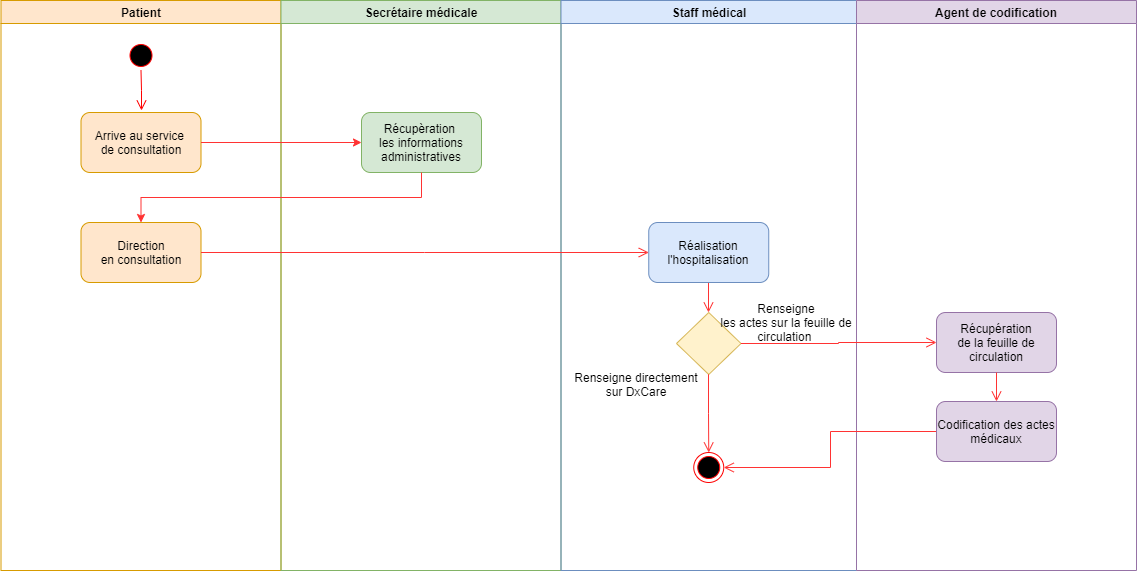

The diagram above was exported from draw.io. Its source (the exported page's mxGraphModel, read from the mxfile embedded in the PNG):
<mxGraphModel dx="782" dy="437" grid="1" gridSize="10" guides="1" tooltips="1" connect="1" arrows="1" fold="1" page="1" pageScale="1" pageWidth="1169" pageHeight="826" background="none" math="0" shadow="0">
  <root>
    <mxCell id="0" />
    <mxCell id="1" parent="0" />
    <mxCell id="2" value="Patient" style="swimlane;whiteSpace=wrap;fillColor=#ffe6cc;strokeColor=#d79b00;" parent="1" vertex="1">
      <mxGeometry x="164.5" y="128" width="280" height="570" as="geometry" />
    </mxCell>
    <mxCell id="5" value="" style="ellipse;shape=startState;fillColor=#000000;strokeColor=#ff0000;" parent="2" vertex="1">
      <mxGeometry x="125" y="40" width="30" height="30" as="geometry" />
    </mxCell>
    <mxCell id="6" value="" style="edgeStyle=elbowEdgeStyle;elbow=horizontal;verticalAlign=bottom;endArrow=open;endSize=8;strokeColor=#FF0000;endFill=1;rounded=0" parent="2" source="5" edge="1">
      <mxGeometry x="100" y="40" as="geometry">
        <mxPoint x="140.5" y="110" as="targetPoint" />
      </mxGeometry>
    </mxCell>
    <mxCell id="4Dz0Fpn60T6NdH03fuai-41" value="Arrive au service&amp;nbsp;&lt;br&gt;de consultation" style="rounded=1;whiteSpace=wrap;html=1;fillColor=#ffe6cc;strokeColor=#d79b00;" parent="2" vertex="1">
      <mxGeometry x="80" y="112" width="120" height="60" as="geometry" />
    </mxCell>
    <mxCell id="4Dz0Fpn60T6NdH03fuai-51" value="Direction&lt;br&gt;en consultation" style="rounded=1;whiteSpace=wrap;html=1;comic=0;fillColor=#ffe6cc;strokeColor=#d79b00;" parent="2" vertex="1">
      <mxGeometry x="80.00102826286758" y="222" width="120" height="60" as="geometry" />
    </mxCell>
    <mxCell id="3" value="Secrétaire médicale" style="swimlane;whiteSpace=wrap;startSize=23;fillColor=#d5e8d4;strokeColor=#82b366;" parent="1" vertex="1">
      <mxGeometry x="444.5" y="128" width="280" height="570" as="geometry" />
    </mxCell>
    <mxCell id="4Dz0Fpn60T6NdH03fuai-44" value="Récupèration&amp;nbsp;&lt;br&gt;les informations&lt;br&gt;administratives" style="rounded=1;whiteSpace=wrap;html=1;comic=0;fillColor=#d5e8d4;strokeColor=#82b366;" parent="3" vertex="1">
      <mxGeometry x="80.5" y="112" width="120" height="60" as="geometry" />
    </mxCell>
    <mxCell id="4" value="Staff médical" style="swimlane;whiteSpace=wrap;startSize=23;fillColor=#dae8fc;strokeColor=#6c8ebf;" parent="1" vertex="1">
      <mxGeometry x="724.5" y="128" width="295.5" height="570" as="geometry" />
    </mxCell>
    <mxCell id="4Dz0Fpn60T6NdH03fuai-80" style="edgeStyle=elbowEdgeStyle;rounded=0;orthogonalLoop=1;jettySize=auto;elbow=horizontal;html=1;entryX=0.5;entryY=0;entryDx=0;entryDy=0;endArrow=open;endFill=1;endSize=8;strokeColor=#FF3333;verticalAlign=bottom;" parent="4" source="4Dz0Fpn60T6NdH03fuai-53" target="4Dz0Fpn60T6NdH03fuai-66" edge="1">
      <mxGeometry relative="1" as="geometry" />
    </mxCell>
    <mxCell id="4Dz0Fpn60T6NdH03fuai-53" value="Réalisation l'hospitalisation" style="rounded=1;whiteSpace=wrap;html=1;comic=0;fillColor=#dae8fc;strokeColor=#6c8ebf;" parent="4" vertex="1">
      <mxGeometry x="87.75" y="222" width="120" height="60" as="geometry" />
    </mxCell>
    <mxCell id="4Dz0Fpn60T6NdH03fuai-66" value="" style="rhombus;whiteSpace=wrap;html=1;fillColor=#fff2cc;strokeColor=#d6b656;resizeWidth=0;recursiveResize=1;autosize=1;comic=0;resizable=1;editable=0;" parent="4" vertex="1">
      <mxGeometry x="115.5" y="312" width="64.5" height="62" as="geometry" />
    </mxCell>
    <mxCell id="4Dz0Fpn60T6NdH03fuai-71" value="Renseigne directement&lt;br&gt;sur DxCare" style="text;html=1;strokeColor=none;fillColor=none;align=center;verticalAlign=middle;whiteSpace=wrap;rounded=0;comic=0;" parent="4" vertex="1">
      <mxGeometry y="374" width="150" height="20" as="geometry" />
    </mxCell>
    <mxCell id="4Dz0Fpn60T6NdH03fuai-70" value="Renseigne&lt;br&gt;les actes sur la feuille de circulation&amp;nbsp;" style="text;html=1;strokeColor=none;fillColor=none;align=center;verticalAlign=middle;whiteSpace=wrap;rounded=0;comic=0;" parent="4" vertex="1">
      <mxGeometry x="150" y="312" width="150" height="20" as="geometry" />
    </mxCell>
    <mxCell id="4Dz0Fpn60T6NdH03fuai-76" value="" style="ellipse;html=1;shape=endState;fillColor=#000000;strokeColor=#ff0000;rounded=1;comic=0;" parent="4" vertex="1">
      <mxGeometry x="132.75" y="452" width="30" height="30" as="geometry" />
    </mxCell>
    <mxCell id="4Dz0Fpn60T6NdH03fuai-68" style="edgeStyle=elbowEdgeStyle;rounded=0;orthogonalLoop=1;jettySize=auto;elbow=horizontal;html=1;endArrow=open;endFill=1;endSize=8;strokeColor=#FF3333;verticalAlign=bottom;" parent="4" source="4Dz0Fpn60T6NdH03fuai-66" target="4Dz0Fpn60T6NdH03fuai-76" edge="1">
      <mxGeometry relative="1" as="geometry">
        <mxPoint x="140" y="452" as="targetPoint" />
      </mxGeometry>
    </mxCell>
    <mxCell id="4Dz0Fpn60T6NdH03fuai-43" style="edgeStyle=orthogonalEdgeStyle;rounded=0;orthogonalLoop=1;jettySize=auto;html=1;startSize=23;strokeColor=#FF3333;" parent="1" source="4Dz0Fpn60T6NdH03fuai-41" target="4Dz0Fpn60T6NdH03fuai-44" edge="1">
      <mxGeometry relative="1" as="geometry">
        <mxPoint x="490" y="270" as="targetPoint" />
      </mxGeometry>
    </mxCell>
    <mxCell id="4Dz0Fpn60T6NdH03fuai-45" value="Agent de codification" style="swimlane;whiteSpace=wrap;startSize=23;fillColor=#e1d5e7;strokeColor=#9673a6;" parent="1" vertex="1">
      <mxGeometry x="1020" y="128" width="280" height="570" as="geometry" />
    </mxCell>
    <mxCell id="4Dz0Fpn60T6NdH03fuai-72" value="Récupération&lt;br&gt;de la feuille de circulation" style="rounded=1;whiteSpace=wrap;html=1;comic=0;fillColor=#e1d5e7;strokeColor=#9673a6;" parent="4Dz0Fpn60T6NdH03fuai-45" vertex="1">
      <mxGeometry x="80" y="312" width="120" height="60" as="geometry" />
    </mxCell>
    <mxCell id="4Dz0Fpn60T6NdH03fuai-50" style="edgeStyle=orthogonalEdgeStyle;rounded=0;orthogonalLoop=1;jettySize=auto;html=1;exitX=0.5;exitY=1;exitDx=0;exitDy=0;startSize=23;strokeColor=#FF3333;" parent="1" source="4Dz0Fpn60T6NdH03fuai-44" target="4Dz0Fpn60T6NdH03fuai-51" edge="1">
      <mxGeometry relative="1" as="geometry">
        <mxPoint x="267.4510282628676" y="340" as="targetPoint" />
      </mxGeometry>
    </mxCell>
    <mxCell id="4Dz0Fpn60T6NdH03fuai-52" style="edgeStyle=elbowEdgeStyle;rounded=0;orthogonalLoop=1;jettySize=auto;elbow=horizontal;html=1;endArrow=open;endFill=1;endSize=8;strokeColor=#FF3333;verticalAlign=bottom;" parent="1" source="4Dz0Fpn60T6NdH03fuai-51" target="4Dz0Fpn60T6NdH03fuai-53" edge="1">
      <mxGeometry relative="1" as="geometry">
        <mxPoint x="820" y="380" as="targetPoint" />
      </mxGeometry>
    </mxCell>
    <mxCell id="4Dz0Fpn60T6NdH03fuai-67" style="edgeStyle=elbowEdgeStyle;rounded=0;orthogonalLoop=1;jettySize=auto;elbow=horizontal;html=1;endArrow=open;endFill=1;endSize=8;strokeColor=#FF3333;verticalAlign=bottom;" parent="1" source="4Dz0Fpn60T6NdH03fuai-66" target="4Dz0Fpn60T6NdH03fuai-72" edge="1">
      <mxGeometry relative="1" as="geometry">
        <mxPoint x="1080" y="471" as="targetPoint" />
      </mxGeometry>
    </mxCell>
    <mxCell id="4Dz0Fpn60T6NdH03fuai-73" style="edgeStyle=elbowEdgeStyle;rounded=0;orthogonalLoop=1;jettySize=auto;elbow=horizontal;html=1;endArrow=open;endFill=1;endSize=8;strokeColor=#FF3333;verticalAlign=bottom;" parent="1" source="4Dz0Fpn60T6NdH03fuai-72" target="4Dz0Fpn60T6NdH03fuai-74" edge="1">
      <mxGeometry relative="1" as="geometry">
        <mxPoint x="1120" y="560" as="targetPoint" />
      </mxGeometry>
    </mxCell>
    <mxCell id="4Dz0Fpn60T6NdH03fuai-78" style="edgeStyle=elbowEdgeStyle;rounded=0;orthogonalLoop=1;jettySize=auto;elbow=horizontal;html=1;entryX=1;entryY=0.5;entryDx=0;entryDy=0;endArrow=open;endFill=1;endSize=8;strokeColor=#FF3333;verticalAlign=bottom;" parent="1" source="4Dz0Fpn60T6NdH03fuai-74" target="4Dz0Fpn60T6NdH03fuai-76" edge="1">
      <mxGeometry relative="1" as="geometry" />
    </mxCell>
    <mxCell id="4Dz0Fpn60T6NdH03fuai-74" value="Codification des actes médicaux" style="rounded=1;whiteSpace=wrap;html=1;comic=0;fillColor=#e1d5e7;strokeColor=#9673a6;" parent="1" vertex="1">
      <mxGeometry x="1100" y="529" width="120" height="60" as="geometry" />
    </mxCell>
  </root>
</mxGraphModel>